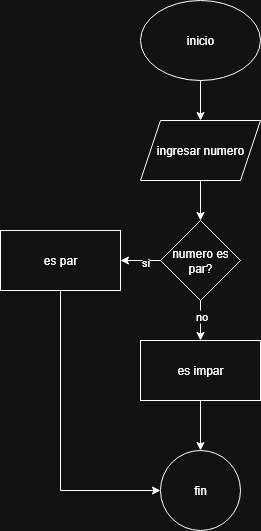

The diagram above was exported from draw.io. Its source (the exported page's mxGraphModel, read from the mxfile embedded in the PNG):
<mxGraphModel dx="563" dy="464" grid="1" gridSize="10" guides="1" tooltips="1" connect="1" arrows="1" fold="1" page="1" pageScale="1" pageWidth="827" pageHeight="1169" math="0" shadow="0">
  <root>
    <mxCell id="0" />
    <mxCell id="1" parent="0" />
    <mxCell id="5UloKc3eV_RxvTFkm0TC-3" value="" style="edgeStyle=orthogonalEdgeStyle;rounded=0;orthogonalLoop=1;jettySize=auto;html=1;" edge="1" parent="1" source="5UloKc3eV_RxvTFkm0TC-1" target="5UloKc3eV_RxvTFkm0TC-2">
      <mxGeometry relative="1" as="geometry" />
    </mxCell>
    <mxCell id="5UloKc3eV_RxvTFkm0TC-1" value="inicio" style="ellipse;whiteSpace=wrap;html=1;" vertex="1" parent="1">
      <mxGeometry x="220" y="150" width="120" height="80" as="geometry" />
    </mxCell>
    <mxCell id="ZJcbZfIgQa99kqEqT1j--2" value="" style="edgeStyle=orthogonalEdgeStyle;rounded=0;orthogonalLoop=1;jettySize=auto;html=1;" edge="1" parent="1" source="5UloKc3eV_RxvTFkm0TC-2" target="ZJcbZfIgQa99kqEqT1j--1">
      <mxGeometry relative="1" as="geometry" />
    </mxCell>
    <mxCell id="5UloKc3eV_RxvTFkm0TC-2" value="ingresar numero" style="shape=parallelogram;perimeter=parallelogramPerimeter;whiteSpace=wrap;html=1;fixedSize=1;" vertex="1" parent="1">
      <mxGeometry x="220" y="270" width="120" height="60" as="geometry" />
    </mxCell>
    <mxCell id="ZJcbZfIgQa99kqEqT1j--4" value="" style="edgeStyle=orthogonalEdgeStyle;rounded=0;orthogonalLoop=1;jettySize=auto;html=1;" edge="1" parent="1" source="ZJcbZfIgQa99kqEqT1j--1" target="ZJcbZfIgQa99kqEqT1j--3">
      <mxGeometry relative="1" as="geometry" />
    </mxCell>
    <mxCell id="ZJcbZfIgQa99kqEqT1j--13" value="si" style="edgeLabel;html=1;align=center;verticalAlign=middle;resizable=0;points=[];" vertex="1" connectable="0" parent="ZJcbZfIgQa99kqEqT1j--4">
      <mxGeometry x="-0.2" y="1" relative="1" as="geometry">
        <mxPoint as="offset" />
      </mxGeometry>
    </mxCell>
    <mxCell id="ZJcbZfIgQa99kqEqT1j--8" value="" style="edgeStyle=orthogonalEdgeStyle;rounded=0;orthogonalLoop=1;jettySize=auto;html=1;" edge="1" parent="1" source="ZJcbZfIgQa99kqEqT1j--1" target="ZJcbZfIgQa99kqEqT1j--7">
      <mxGeometry relative="1" as="geometry" />
    </mxCell>
    <mxCell id="ZJcbZfIgQa99kqEqT1j--14" value="no" style="edgeLabel;html=1;align=center;verticalAlign=middle;resizable=0;points=[];" vertex="1" connectable="0" parent="ZJcbZfIgQa99kqEqT1j--8">
      <mxGeometry x="-0.25" relative="1" as="geometry">
        <mxPoint as="offset" />
      </mxGeometry>
    </mxCell>
    <mxCell id="ZJcbZfIgQa99kqEqT1j--1" value="numero es par?" style="rhombus;whiteSpace=wrap;html=1;" vertex="1" parent="1">
      <mxGeometry x="240" y="370" width="80" height="80" as="geometry" />
    </mxCell>
    <mxCell id="ZJcbZfIgQa99kqEqT1j--11" style="edgeStyle=orthogonalEdgeStyle;rounded=0;orthogonalLoop=1;jettySize=auto;html=1;entryX=0;entryY=0.5;entryDx=0;entryDy=0;exitX=0.5;exitY=1;exitDx=0;exitDy=0;" edge="1" parent="1" source="ZJcbZfIgQa99kqEqT1j--3" target="ZJcbZfIgQa99kqEqT1j--9">
      <mxGeometry relative="1" as="geometry">
        <Array as="points">
          <mxPoint x="140" y="640" />
        </Array>
      </mxGeometry>
    </mxCell>
    <mxCell id="ZJcbZfIgQa99kqEqT1j--3" value="es par" style="whiteSpace=wrap;html=1;" vertex="1" parent="1">
      <mxGeometry x="80" y="380" width="120" height="60" as="geometry" />
    </mxCell>
    <mxCell id="ZJcbZfIgQa99kqEqT1j--10" value="" style="edgeStyle=orthogonalEdgeStyle;rounded=0;orthogonalLoop=1;jettySize=auto;html=1;" edge="1" parent="1" source="ZJcbZfIgQa99kqEqT1j--7" target="ZJcbZfIgQa99kqEqT1j--9">
      <mxGeometry relative="1" as="geometry" />
    </mxCell>
    <mxCell id="ZJcbZfIgQa99kqEqT1j--7" value="es impar" style="whiteSpace=wrap;html=1;" vertex="1" parent="1">
      <mxGeometry x="220" y="490" width="120" height="60" as="geometry" />
    </mxCell>
    <mxCell id="ZJcbZfIgQa99kqEqT1j--9" value="fin" style="ellipse;whiteSpace=wrap;html=1;" vertex="1" parent="1">
      <mxGeometry x="240" y="600" width="80" height="80" as="geometry" />
    </mxCell>
  </root>
</mxGraphModel>